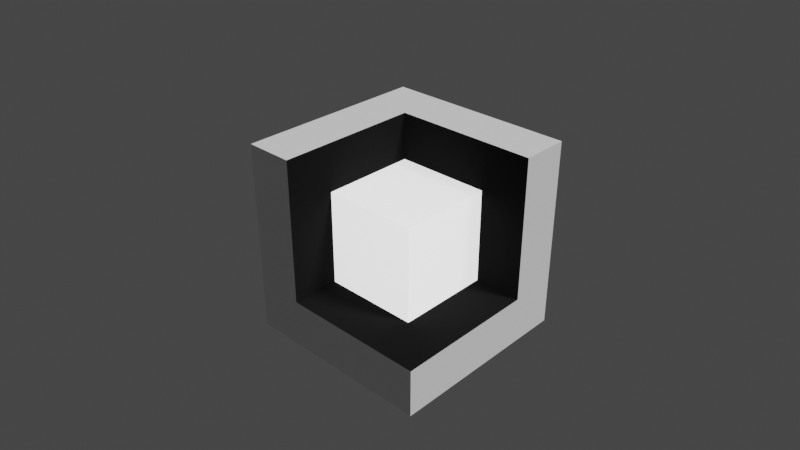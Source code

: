 # Source: lucidcube.blend  (saved by Blender 4.0.36; exported with 4.5.12 LTS)
import bpy
from mathutils import Matrix  # noqa: F401  (used for matrix-valued properties, if any)

bpy.ops.wm.read_factory_settings(use_empty=True)
scene = bpy.context.scene
scene.name = 'Scene'

# ---- collections
col_collection = bpy.data.collections.new('Collection'); scene.collection.children.link(col_collection)

# ---- materials (node trees are filled in below, after node groups)
mat_black = bpy.data.materials.new('Black')
mat_black.alpha_threshold = 0.0
mat_black.roughness = 0.5
mat_black.line_color = (0.0, 0.0, 0.0, 1.0)
mat_white = bpy.data.materials.new('White')
mat_softwhite = bpy.data.materials.new('SoftWhite')

# ---- material node trees
mat_black.use_nodes = True; mat_black.node_tree.nodes.clear()
_N = mat_black.node_tree.nodes; _L = mat_black.node_tree.links
n0 = _N.new('ShaderNodeOutputMaterial'); n0.name = 'Material Output'; n0.location = (300, 300)
n1 = _N.new('ShaderNodeBsdfPrincipled'); n1.name = 'Principled BSDF'; n1.location = (10, 300)
n1.distribution = 'GGX'
n1.subsurface_method = 'RANDOM_WALK_SKIN'
n1.inputs[0].default_value = (0.01033, 0.01033, 0.01033, 1.0)
n1.inputs[2].default_value = 0.0
n1.inputs[3].default_value = 1.0
n1.inputs[27].default_value = (0.0, 0.0, 0.0, 1.0)
n1.inputs[28].default_value = 1.0
_L.new(n1.outputs[0], n0.inputs[0])
n0.is_active_output = True
mat_white.use_nodes = True; mat_white.node_tree.nodes.clear()
_N = mat_white.node_tree.nodes; _L = mat_white.node_tree.links
n0 = _N.new('ShaderNodeBsdfPrincipled'); n0.name = 'Principled BSDF'; n0.location = (10, 300)
n0.inputs[0].default_value = (0.8798, 0.8796, 0.8796, 1.0)
n0.inputs[2].default_value = 0.0
n0.inputs[3].default_value = 1.0
n1 = _N.new('ShaderNodeOutputMaterial'); n1.name = 'Material Output'; n1.location = (300, 300)
_L.new(n0.outputs[0], n1.inputs[0])
n1.is_active_output = True
mat_softwhite.use_nodes = True; mat_softwhite.node_tree.nodes.clear()
_N = mat_softwhite.node_tree.nodes; _L = mat_softwhite.node_tree.links
n0 = _N.new('ShaderNodeOutputMaterial'); n0.name = 'Material Output'; n0.location = (749, 247)
n1 = _N.new('ShaderNodeBsdfAnisotropic'); n1.name = 'Glossy BSDF'; n1.location = (299, 59)
n1.distribution = 'GGX'
n1.inputs[1].default_value = 0.2
n2 = _N.new('ShaderNodeMixShader'); n2.name = 'Mix Shader'; n2.location = (511, 249)
n3 = _N.new('ShaderNodeLayerWeight'); n3.name = 'Layer Weight'; n3.location = (291, 393)
n3.inputs[0].default_value = 0.2
n4 = _N.new('ShaderNodeBsdfPrincipled'); n4.name = 'Principled BSDF'; n4.location = (10, 300)
n4.inputs[1].default_value = 1.0
n4.inputs[2].default_value = 1.0
n4.inputs[3].default_value = 1.0
n4.inputs[28].default_value = 2.0
_L.new(n1.outputs[0], n2.inputs[2])
_L.new(n2.outputs[0], n0.inputs[0])
_L.new(n3.outputs[1], n2.inputs[0])
_L.new(n4.outputs[0], n2.inputs[1])
n0.is_active_output = True

# ---- world
world_world = bpy.data.worlds.new('World'); scene.world = world_world
world_world.use_nodes = True; world_world.node_tree.nodes.clear()
_N = world_world.node_tree.nodes; _L = world_world.node_tree.links
n0 = _N.new('ShaderNodeOutputWorld'); n0.name = 'World Output'; n0.location = (300, 300)
n1 = _N.new('ShaderNodeBackground'); n1.name = 'Background'; n1.location = (10, 300)
n1.inputs[0].default_value = (0.05088, 0.05088, 0.05088, 1.0)
_L.new(n1.outputs[0], n0.inputs[0])
n0.is_active_output = True
world_world.color = (0.05088, 0.05088, 0.05088)
world_world.use_sun_shadow = False
world_world.sun_shadow_jitter_overblur = 0.0

# ---- cameras
cam_camera = bpy.data.cameras.new('Camera')
cam_camera.clip_end = 100.0
cam_camera.lens = 40.0
cam_camera.ortho_scale = 7.314

# ---- lights
light_light = bpy.data.lights.new('Light', 'SUN')
light_light.transmission_factor = 0.0
light_light.angle = 0.1993
light_light.energy = 2.5
light_light.shadow_soft_size = 0.1
light_light.shadow_cascade_max_distance = 1000.0

# ---- meshes
me_cube = bpy.data.meshes.new('Cube')
me_cube.from_pydata([(1.0, 1.0, 1.0), (-0.5, -0.5, -1.0), (-1.0, -1.0, -0.5), (-0.5, 1.0, -1.0), (1.0, -1.0, 1.0), (-0.5, 1.0, 0.5), (-1.0, 0.5, -0.5), (1.0, -0.5, -1.0), (-1.0, 0.5, 1.0), (1.0, -0.5, 0.5), (1.0, -1.0, -1.0), (-1.0, 1.0, 1.0), (1.0, 1.0, 0.5), (0.5, -1.0, -0.5), (0.5, -1.0, 1.0), (-1.0, 1.0, -1.0), (0.5, 0.5, 1.0), (-1.0, -1.0, -1.0), (-0.5, 0.5, -0.5), (0.5, 0.5, 0.5), (-0.5, 0.5, 0.5), (0.5, -0.5, 0.5), (0.5, -0.5, -0.5), (-0.5, -0.5, -0.5)], [], [(16, 14, 4, 0, 11, 8), (13, 2, 17, 10, 4, 14), (15, 17, 2, 6, 8, 11), (10, 17, 15, 3, 1, 7), (12, 0, 4, 10, 7, 9), (3, 15, 11, 0, 12, 5), (19, 16, 8, 6, 18, 20), (22, 13, 14, 16, 19, 21), (18, 6, 2, 13, 22, 23), (5, 20, 18, 23, 1, 3), (23, 22, 21, 9, 7, 1), (12, 9, 21, 19, 20, 5)])
me_cube.polygons.foreach_set('material_index', [1, 1, 1, 0, 0, 0, 0, 0, 0, 1, 1, 1])
_uv = me_cube.uv_layers.new(name='UVMap')
_uv.uv.foreach_set('vector', [0.6563, 0.5312, 0.6562, 0.75, 0.625, 0.75, 0.625, 0.5, 0.875, 0.5, 0.875, 0.5312, 0.4063, 0.7813, 0.4062, 1.0, 0.375, 1.0, 0.375, 0.75, 0.625, 0.75, 0.625, 0.7812, 0.375, 0.25, 0.375, 0.0, 0.4062, 0.0, 0.4063, 0.2188, 0.625, 0.2188, 0.625, 0.25, 0.375, 0.75, 0.125, 0.75, 0.125, 0.5, 0.1875, 0.5, 0.1875, 0.6875, 0.375, 0.6875, 0.5625, 0.5, 0.625, 0.5, 0.625, 0.75, 0.375, 0.75, 0.375, 0.6875, 0.5625, 0.6875, 0.375, 0.3125, 0.375, 0.25, 0.625, 0.25, 0.625, 0.5, 0.5625, 0.5, 0.5625, 0.3125, 0.5417, 0.5, 0.625, 0.5, 0.625, 0.25, 0.375, 0.25, 0.375, 0.3333, 0.5417, 0.3333, 0.375, 0.6667, 0.375, 0.75, 0.625, 0.75, 0.625, 0.5, 0.5417, 0.5, 0.5417, 0.6667, 0.2083, 0.5, 0.125, 0.5, 0.125, 0.75, 0.375, 0.75, 0.375, 0.6667, 0.2083, 0.6667, 0.625, 0.25, 0.625, 0.1667, 0.4583, 0.1667, 0.4583, 0.0, 0.375, 0.0, 0.375, 0.25, 0.4583, 1.0, 0.4583, 0.8333, 0.625, 0.8333, 0.625, 0.75, 0.375, 0.75, 0.375, 1.0, 0.625, 0.5, 0.625, 0.75, 0.7083, 0.75, 0.7083, 0.5833, 0.875, 0.5833, 0.875, 0.5])
me_cube.materials.append(mat_black)
me_cube.materials.append(mat_white)
me_cube.use_mirror_vertex_groups = False
me_cube.update()
me_cube_001 = bpy.data.meshes.new('Cube.001')
me_cube_001.from_pydata([(-1.0, -1.0, -1.0), (-1.0, -1.0, 1.0), (-1.0, 1.0, -1.0), (-1.0, 1.0, 1.0), (1.0, -1.0, -1.0), (1.0, -1.0, 1.0), (1.0, 1.0, -1.0), (1.0, 1.0, 1.0)], [], [(0, 1, 3, 2), (2, 3, 7, 6), (6, 7, 5, 4), (4, 5, 1, 0), (2, 6, 4, 0), (7, 3, 1, 5)])
_uv = me_cube_001.uv_layers.new(name='UVMap')
_uv.uv.foreach_set('vector', [0.375, 0.0, 0.625, 0.0, 0.625, 0.25, 0.375, 0.25, 0.375, 0.25, 0.625, 0.25, 0.625, 0.5, 0.375, 0.5, 0.375, 0.5, 0.625, 0.5, 0.625, 0.75, 0.375, 0.75, 0.375, 0.75, 0.625, 0.75, 0.625, 1.0, 0.375, 1.0, 0.125, 0.5, 0.375, 0.5, 0.375, 0.75, 0.125, 0.75, 0.625, 0.5, 0.875, 0.5, 0.875, 0.75, 0.625, 0.75])
me_cube_001.materials.append(mat_softwhite)
me_cube_001.update()
me_cube_002 = bpy.data.meshes.new('Cube.002')
me_cube_002.from_pydata([(-1.0, -1.0, -1.0), (-1.0, -1.0, 1.0), (-1.0, 1.0, -1.0), (-1.0, 1.0, 1.0), (1.0, -1.0, -1.0), (1.0, -1.0, 1.0), (1.0, 1.0, -1.0), (1.0, 1.0, 1.0)], [(7, 5), (5, 4), (5, 1)], [(0, 1, 3, 2), (2, 3, 7, 6), (2, 6, 4, 0)])
_uv = me_cube_002.uv_layers.new(name='UVMap')
_uv.uv.foreach_set('vector', [0.375, 0.0, 0.625, 0.0, 0.625, 0.25, 0.375, 0.25, 0.375, 0.25, 0.625, 0.25, 0.625, 0.5, 0.375, 0.5, 0.125, 0.5, 0.375, 0.5, 0.375, 0.75, 0.125, 0.75])
me_cube_002.materials.append(mat_black)
me_cube_002.update()

# ---- objects
ob_cube = bpy.data.objects.new('Cube', me_cube)
ob_light = bpy.data.objects.new('Light', light_light)
ob_camera = bpy.data.objects.new('Camera', cam_camera)
ob_hollow = bpy.data.objects.new('Hollow', me_cube_001)
ob_stage = bpy.data.objects.new('Stage', me_cube_002)

# ---- transforms, parenting, visibility, modifiers, constraints
ob_cube.location = (-7.451e-09, 0.01514, -0.008466)
ob_cube.rotation_euler = (0.0, -0.0, -4.712)
ob_cube.lock_rotations_4d = False
ob_cube.empty_display_type = 'ARROWS'
ob_cube.lineart.crease_threshold = 0.0
ob_light.location = (4.076, 1.005, 5.904)
ob_light.rotation_euler = (0.6503, 0.05522, 1.866)
ob_light.lock_rotations_4d = False
ob_light.empty_display_type = 'ARROWS'
ob_light.color = (0.0, 0.0, 0.0, 0.0)
ob_light.lineart.crease_threshold = 0.0
ob_camera.location = (5.078, -5.369, 4.335)
ob_camera.rotation_euler = (1.054, -2.627e-06, 0.7645)
ob_camera.lock_rotations_4d = False
ob_camera.empty_display_type = 'ARROWS'
ob_camera.color = (0.0, 0.0, 0.0, 0.0)
ob_camera.display_type = 'WIRE'
ob_camera.lineart.crease_threshold = 0.0
ob_hollow.location = (-0.25, 0.2651, -0.2585)
ob_hollow.rotation_euler = (0.0, -0.0, -4.712)
ob_hollow.scale = (0.75, 0.75, 0.75)
ob_stage.location = (-0.125, 0.01514, -0.008466)
ob_stage.scale = (4.675, 4.675, 4.675)
ob_stage.hide_render = True

# ---- collection membership
col_collection.objects.link(ob_cube)
col_collection.objects.link(ob_light)
col_collection.objects.link(ob_camera)
col_collection.objects.link(ob_hollow)
col_collection.objects.link(ob_stage)

# ---- scene / render settings (as saved in the file)
scene.camera = ob_camera
scene.frame_start = 1; scene.frame_end = 250; scene.frame_set(10)
scene.render.engine = 'CYCLES'
scene.render.use_high_quality_normals = True
scene.cycles.samples = 512
scene.cycles.sampling_pattern = 'TABULATED_SOBOL'
scene.cycles.diffuse_bounces = 6
scene.cycles.glossy_bounces = 6
scene.cycles.transmission_bounces = 6
scene.cycles.transparent_max_bounces = 6
scene.eevee.taa_samples = 64
scene.eevee.taa_render_samples = 256
scene.eevee.use_gtao = True
scene.eevee.use_raytracing = True
scene.view_settings.view_transform = 'Filmic'
scene.unit_settings.scale_length = 0.001
bpy.context.view_layer.update()
